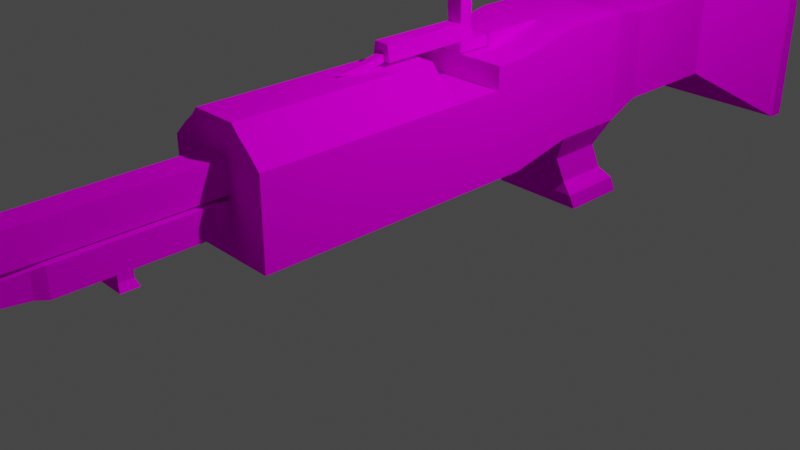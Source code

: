 # Source: machineGun.blend  (saved by Blender 3.2.14; exported with 4.5.12 LTS)
import bpy
from mathutils import Matrix  # noqa: F401  (used for matrix-valued properties, if any)

bpy.ops.wm.read_factory_settings(use_empty=True)
scene = bpy.context.scene
scene.name = 'Scene'

# ---- collections
col_collection = bpy.data.collections.new('Collection'); scene.collection.children.link(col_collection)

# ---- images (referenced by path relative to the original .blend; pixels are not part of the script)
import os
ASSET_DIR = os.environ.get("B2B_ASSET_DIR", "")  # directory of the original .blend (textures are referenced by path, not embedded)
HERE = os.path.dirname(os.path.abspath(__file__))  # packed textures are extracted next to this script under _unpacked/

def load_image(name, relpath, width, height, colorspace="sRGB"):
    """Load a texture the original file referenced (path relative to the .blend, or extracted next to this script)."""
    p = next((c for c in (os.path.join(HERE, relpath), os.path.join(ASSET_DIR, relpath)) if relpath and os.path.exists(c)), "")
    if p:
        img = bpy.data.images.load(p, check_existing=True)
        img.name = name
    else:  # same state as the original file: an image datablock whose file is absent (Cycles renders it pink)
        img = bpy.data.images.new(name, width, height)
        img.source = "FILE"
        img.filepath = "//" + (relpath or name)
    img.colorspace_settings.name = colorspace
    return img
img_texblack_png = load_image('texBlack.png', 'texBlack.png', 1024, 1024, 'sRGB')

# ---- materials (node trees are filled in below, after node groups)
mat_gunblackmat = bpy.data.materials.new('GunBlackMat')
mat_gunblackmat.use_transparent_shadow = False

# ---- material node trees
mat_gunblackmat.use_nodes = True; mat_gunblackmat.node_tree.nodes.clear()
_N = mat_gunblackmat.node_tree.nodes; _L = mat_gunblackmat.node_tree.links
n0 = _N.new('ShaderNodeOutputMaterial'); n0.name = 'Material Output'; n0.location = (300, 300)
n1 = _N.new('ShaderNodeBsdfPrincipled'); n1.name = 'Principled BSDF'; n1.location = (10, 300)
n1.distribution = 'GGX'
n1.subsurface_method = 'RANDOM_WALK_SKIN'
n1.inputs[2].default_value = 1.0
n1.inputs[3].default_value = 1.45
n1.inputs[11].default_value = 1.01
n1.inputs[13].default_value = 0.0
n1.inputs[20].default_value = 0.0
n1.inputs[27].default_value = (0.0, 0.0, 0.0, 1.0)
n1.inputs[28].default_value = 1.0
n2 = _N.new('ShaderNodeMapping'); n2.name = 'Mapping'; n2.location = (-567, 142)
n2.width = 240
n3 = _N.new('ShaderNodeTexCoord'); n3.name = 'Texture Coordinate'; n3.location = (-767, 125)
n4 = _N.new('ShaderNodeTexImage'); n4.name = 'Image Texture'; n4.location = (-267, 113)
n4.image = img_texblack_png
n4.interpolation = 'Closest'
_L.new(n1.outputs[0], n0.inputs[0])
_L.new(n4.outputs[0], n1.inputs[0])
_L.new(n2.outputs[0], n4.inputs[0])
_L.new(n3.outputs[2], n2.inputs[0])
n0.is_active_output = True

# ---- world
world_world = bpy.data.worlds.new('World'); scene.world = world_world
world_world.use_nodes = True; world_world.node_tree.nodes.clear()
_N = world_world.node_tree.nodes; _L = world_world.node_tree.links
n0 = _N.new('ShaderNodeOutputWorld'); n0.name = 'World Output'; n0.location = (300, 300)
n1 = _N.new('ShaderNodeBackground'); n1.name = 'Background'; n1.location = (10, 300)
n1.inputs[0].default_value = (0.05088, 0.05088, 0.05088, 1.0)
_L.new(n1.outputs[0], n0.inputs[0])
n0.is_active_output = True
world_world.color = (0.05088, 0.05088, 0.05088)
world_world.use_sun_shadow = False
world_world.sun_shadow_jitter_overblur = 0.0

# ---- cameras
cam_camera = bpy.data.cameras.new('Camera')
cam_camera.clip_end = 100.0
cam_camera.ortho_scale = 7.314

# ---- lights
light_light = bpy.data.lights.new('Light', 'POINT')
light_light.transmission_factor = 0.0
light_light.energy = 1000.0
light_light.shadow_soft_size = 0.1
light_light.shadow_maximum_resolution = 0.006
light_light.use_absolute_resolution = True

# ---- meshes
me_cube_002 = bpy.data.meshes.new('Cube.002')
me_cube_002.from_pydata([(-1.0, 5.517, -0.06409), (-1.0, 5.517, 1.936), (-1.0, 5.697, -0.06409), (-1.0, 5.697, 1.936), (1.0, 5.517, -0.06409), (1.0, 5.517, 1.936), (1.0, 5.697, -0.06409), (1.0, 5.697, 1.936), (-0.5, 4.418, 0.6368), (-0.5, 4.418, 1.637), (0.5, 4.418, 1.637), (0.5, 4.418, 0.6368), (-0.5, 3.166, 0.6368), (-0.5, 3.166, 1.637), (0.5, 3.166, 1.637), (0.5, 3.166, 0.6368), (-0.6, 2.646, 0.5368), (-0.6, 2.646, 1.737), (0.6, 2.646, 1.737), (0.6, 2.646, 0.5368), (-0.6, 1.819, 0.5368), (-0.6, 1.819, 1.737), (0.6, 1.819, 1.737), (0.6, 1.819, 0.5368), (-0.6, 1.098, 0.3832), (-0.6, 1.098, 1.583), (0.6, 1.098, 1.583), (0.6, 1.098, 0.3832), (-0.6, 0.7551, 0.3832), (-0.6, 0.7551, 1.583), (0.6, 0.7551, 1.583), (0.6, 0.7551, 0.3832), (-1.0, 5.517, 1.519), (-1.0, 5.697, 1.519), (1.0, 5.697, 1.519), (1.0, 5.517, 1.519), (-0.5, 4.418, 1.428), (0.5, 4.418, 1.428), (-0.5, 3.166, 1.428), (0.5, 3.166, 1.428), (-0.6, 2.646, 1.487), (0.6, 2.646, 1.487), (-0.6, 1.819, 1.487), (0.6, 1.819, 1.487), (-0.6, 1.098, 1.333), (0.6, 1.098, 1.333), (-0.6, 0.7551, 1.333), (0.6, 0.7551, 1.333), (0.6, -2.115, 1.333), (0.6, -2.115, 0.3832), (-0.6, -2.115, 0.3832), (-0.6, -2.115, 1.333), (-0.6, 0.1932, 1.333), (0.6, 0.1932, 1.333), (0.6, 0.1932, 0.3832), (-0.6, 0.1932, 0.3832), (0.45, -2.115, 1.484), (-0.45, -2.115, 1.484), (-0.45, 0.1932, 1.484), (0.45, 0.1932, 1.484), (0.3375, -2.115, 1.578), (-0.3375, -2.115, 1.578), (-0.3375, 0.1932, 1.578), (0.3375, 0.1932, 1.578), (0.2531, -2.115, 1.672), (-0.2531, -2.115, 1.672), (-0.2531, 0.1932, 1.672), (0.2531, 0.1932, 1.672), (-1.0, 5.697, 0.9509), (1.0, 5.697, 0.9509), (1.0, 5.517, 0.9509), (0.5, 4.418, 1.144), (0.5, 3.166, 1.144), (0.6, 2.646, 1.146), (0.6, 1.819, 1.146), (0.6, 1.098, 0.9922), (0.6, 0.7551, 0.9922), (-1.0, 5.517, 0.9509), (-0.5, 4.418, 1.144), (-0.5, 3.166, 1.144), (-0.6, 2.646, 1.146), (-0.6, 1.819, 1.146), (-0.6, 1.098, 0.9922), (-0.6, 0.7551, 0.9922), (0.15, -2.115, 0.9422), (-0.15, -2.115, 0.9422), (0.6, 0.1932, 0.9922), (-0.6, 0.1932, 0.9922), (-1.0, 5.697, 0.484), (1.0, 5.697, 0.484), (1.0, 5.517, 0.484), (0.5, 4.418, 0.9108), (0.5, 3.166, 0.9108), (0.6, 2.646, 0.8657), (0.6, 1.819, 0.8657), (0.6, 1.098, 0.712), (0.6, 0.7551, 0.712), (0.15, -2.115, 0.712), (0.6, 0.1932, 0.712), (-1.0, 5.517, 0.484), (-0.5, 4.418, 0.9108), (-0.5, 3.166, 0.9108), (-0.6, 2.646, 0.8657), (-0.6, 1.819, 0.8657), (-0.6, 1.098, 0.712), (-0.6, 0.7551, 0.712), (-0.15, -2.115, 0.712), (-0.6, 0.1932, 0.712), (0.15, -2.115, 1.333), (0.15, -2.115, 0.9422), (-0.15, -2.115, 1.333), (-0.15, -2.115, 0.9422), (0.1434, -5.193, 0.5399), (0.15, -4.742, 0.5325), (-0.15, -4.742, 0.5325), (-0.1434, -5.193, 0.5399), (0.12, -5.799, 1.299), (0.12, -5.799, 1.026), (-0.12, -5.799, 1.299), (-0.12, -5.799, 1.026), (0.09, -5.992, 1.265), (0.09, -5.992, 1.06), (-0.09, -5.992, 1.265), (-0.09, -5.992, 1.06), (-0.6, -2.115, 0.712), (-0.6, -2.115, 0.9922), (0.6, -2.115, 0.9922), (0.6, -2.115, 0.712), (-0.15, -2.115, 0.9922), (0.15, -2.115, 0.9922), (-0.15, -2.192, 0.712), (-0.15, -2.192, 0.9422), (0.15, -2.192, 0.9422), (0.15, -2.192, 0.712), (-0.15, -2.192, 0.9422), (0.15, -2.192, 0.9422), (-0.195, -2.289, 0.666), (-0.195, -2.289, 0.9652), (0.195, -2.289, 0.9652), (0.195, -2.289, 0.666), (-0.195, -2.289, 0.9652), (0.195, -2.289, 0.9652), (-0.195, -2.455, 0.666), (-0.195, -2.455, 0.9652), (0.195, -2.455, 0.9652), (0.195, -2.455, 0.666), (-0.195, -2.455, 0.9652), (0.195, -2.455, 0.9652), (-0.195, -3.833, 0.666), (-0.195, -3.833, 0.9652), (0.195, -3.833, 0.9652), (0.195, -3.833, 0.666), (-0.195, -3.833, 0.9652), (0.195, -3.833, 0.9652), (-0.1658, -3.951, 0.6959), (-0.1658, -3.951, 0.9502), (0.1658, -3.951, 0.9502), (0.1658, -3.951, 0.6959), (-0.1658, -3.951, 0.9502), (0.1658, -3.951, 0.9502), (-0.1243, -4.443, 0.7383), (-0.1243, -4.443, 0.929), (0.1243, -4.443, 0.929), (0.1243, -4.443, 0.7383), (-0.1243, -4.443, 0.929), (0.1243, -4.443, 0.929), (-0.09323, -4.528, 0.7701), (-0.09323, -4.528, 0.9131), (0.09323, -4.528, 0.9131), (0.09323, -4.528, 0.7701), (-0.09323, -4.528, 0.9131), (0.09323, -4.528, 0.9131), (-0.195, -3.112, 0.9652), (-0.195, -3.112, 0.9652), (-0.195, -3.112, 0.666), (0.195, -3.112, 0.666), (0.195, -3.112, 0.9652), (0.195, -3.112, 0.9652), (-0.195, -3.264, 0.9652), (-0.195, -3.264, 0.666), (0.195, -3.264, 0.666), (0.195, -3.264, 0.9652), (-0.195, -3.264, 0.9652), (0.195, -3.264, 0.9652), (0.195, -3.112, 0.588), (-0.195, -3.112, 0.588), (-0.195, -3.264, 0.588), (0.195, -3.264, 0.588), (0.2471, -3.092, 0.5217), (-0.2471, -3.092, 0.5217), (-0.2471, -3.284, 0.5217), (0.2471, -3.284, 0.5217), (-0.15, -4.808, 1.333), (0.15, -4.808, 1.333), (-0.15, -4.734, 0.9922), (0.15, -4.734, 0.9922), (0.1434, -5.185, 0.9996), (-0.1434, -5.185, 0.9996), (0.1434, -5.185, 1.326), (-0.1434, -5.185, 1.326), (0.0, -2.115, 0.9922), (0.0, -4.742, 0.5325), (0.0, -2.115, 0.9422), (0.0, -2.192, 0.9422), (0.0, -2.289, 0.9652), (0.0, -2.455, 0.9652), (0.0, -3.833, 0.9652), (0.0, -3.951, 0.9502), (0.0, -4.443, 0.929), (0.0, -4.528, 0.9131), (0.0, -3.112, 0.9652), (0.0, -3.264, 0.9652), (0.0, -5.193, 0.5399), (0.0, -4.734, 0.9922), (0.9989, -4.782, -1.905), (0.9923, -5.233, -1.898), (0.8489, -4.782, -1.905), (0.8489, -5.233, -1.898), (-0.7822, -4.782, -1.905), (-0.9322, -4.782, -1.905), (-0.9257, -5.233, -1.898), (-0.7822, -5.233, -1.898), (-0.7639, -4.726, -1.915), (-0.9514, -4.726, -1.915), (-0.9432, -5.29, -1.906), (-0.7639, -5.29, -1.906), (-0.7639, -4.726, -1.928), (-0.9514, -4.726, -1.928), (-0.9432, -5.29, -1.918), (-0.7639, -5.29, -1.918), (1.018, -4.726, -1.915), (1.01, -5.29, -1.906), (0.8305, -4.726, -1.915), (0.8305, -5.29, -1.906), (1.018, -4.726, -1.928), (1.01, -5.29, -1.918), (0.8305, -4.726, -1.928), (0.8305, -5.29, -1.918), (0.45, 2.542, 0.2348), (0.45, 1.922, 0.2348), (-0.45, 1.922, 0.2348), (-0.45, 2.542, 0.2348), (0.54, 2.914, -0.4151), (0.54, 2.169, -0.4151), (-0.54, 2.169, -0.4151), (-0.54, 2.914, -0.4151), (0.45, 2.693, -0.08221), (-0.45, 2.693, -0.08221), (0.45, 2.073, -0.08221), (-0.45, 2.073, -0.08221), (0.54, 2.823, -0.2249), (0.54, 2.079, -0.2249), (-0.54, 2.079, -0.2249), (-0.54, 2.823, -0.2249), (-0.15, 1.819, 1.737), (-0.15, 1.098, 1.583), (0.15, 1.819, 1.737), (0.15, 1.098, 1.583), (-0.15, 1.098, 1.746), (0.15, 1.098, 1.746), (-0.15, 1.784, 1.746), (0.15, 1.784, 1.746), (0.1125, 1.088, 1.604), (0.1125, 1.088, 1.725), (-0.1125, 1.088, 1.604), (-0.1125, 1.088, 1.725), (0.1125, 0.7198, 1.604), (0.1125, 0.7198, 1.725), (-0.1125, 0.7198, 1.604), (-0.1125, 0.7198, 1.725), (0.1125, 0.9038, 1.604), (-0.1125, 0.9038, 1.604), (-0.1125, 0.9038, 1.725), (0.1125, 0.9038, 1.725), (0.08438, 0.7428, 1.893), (-0.08438, 0.7428, 1.893), (-0.08438, 0.8808, 1.893), (0.08438, 0.8808, 1.893), (0.09281, 0.7359, 2.061), (-0.09281, 0.7359, 2.061), (-0.09281, 0.8877, 2.061), (0.09281, 0.8877, 2.061), (0.07889, 0.7473, 2.186), (-0.07889, 0.7473, 2.186), (-0.07889, 0.8763, 2.186), (0.07889, 0.8763, 2.186), (0.03945, 0.7796, 2.329), (-0.03945, 0.7796, 2.329), (-0.03945, 0.8441, 2.329), (0.03945, 0.8441, 2.329), (0.05372, -0.2286, 1.72), (-0.05372, -0.2286, 1.72), (0.04185, -0.2286, 1.793), (-0.04185, -0.2286, 1.793), (0.1125, -0.2286, 1.72), (-0.1125, -0.2286, 1.72), (0.08438, -0.2286, 1.893), (-0.08438, -0.2286, 1.893), (0.05372, -0.4532, 1.672), (-0.05372, -0.4532, 1.672), (0.04185, -0.4532, 1.745), (-0.04185, -0.4532, 1.745), (0.04029, -0.5179, 1.672), (-0.04029, -0.5179, 1.672), (0.03138, -0.5179, 1.736), (-0.03138, -0.5179, 1.736), (0.03022, -0.5573, 1.672), (-0.03022, -0.5573, 1.672), (0.02354, -0.5573, 1.728), (-0.02354, -0.5573, 1.728), (0.02266, -0.58, 1.672), (-0.02266, -0.58, 1.672), (0.01765, -0.58, 1.721), (-0.01765, -0.58, 1.721), (0.005665, -0.7696, 1.691), (-0.005665, -0.7696, 1.691), (-0.1475, -4.906, 1.33), (0.1475, -4.906, 1.33), (0.15, -4.621, 1.333), (-0.15, -4.621, 1.333), (-0.15, -4.621, 0.9922), (0.15, -4.621, 0.9922), (0.0, -4.621, 0.9922), (0.15, -4.54, 1.333), (-0.15, -4.54, 1.333), (-0.15, -4.54, 0.9922), (0.15, -4.54, 0.9922), (0.0, -4.54, 0.9922), (-0.1475, -4.859, 1.948), (-0.15, -4.761, 1.951), (0.15, -4.761, 1.951), (-0.15, -4.68, 1.951), (-0.15, -4.761, 1.951), (0.15, -4.761, 1.951), (0.15, -4.68, 1.951), (-0.1475, -4.859, 2.114), (-0.15, -4.859, 2.117), (0.15, -4.859, 2.117), (0.1475, -4.859, 2.114), (-0.15, -4.859, 2.117), (-0.15, -4.859, 2.117), (0.15, -4.859, 2.117), (0.15, -4.859, 2.117)], [], [(32, 1, 3, 33), (34, 7, 5, 35), (8, 11, 15, 12), (35, 5, 10, 37), (99, 0, 8, 100), (0, 4, 11, 8), (100, 8, 12, 101), (37, 10, 14, 39), (19, 23, 239, 238), (39, 14, 18, 41), (12, 15, 19, 16), (101, 12, 16, 102), (103, 20, 24, 104), (102, 16, 20, 103), (41, 18, 22, 43), (43, 22, 26, 45), (20, 23, 27, 24), (45, 26, 30, 47), (24, 27, 31, 28), (104, 24, 28, 105), (25, 44, 46, 29), (75, 45, 47, 76), (110, 108, 48, 56, 57, 51), (74, 43, 45, 75), (73, 41, 43, 74), (17, 40, 42, 21), (21, 42, 44, 25), (13, 38, 40, 17), (72, 39, 41, 73), (71, 37, 39, 72), (9, 36, 38, 13), (1, 32, 36, 9), (70, 35, 37, 71), (69, 34, 35, 70), (33, 34, 69, 68), (77, 32, 33, 68), (55, 54, 49, 50), (107, 55, 50, 124), (86, 53, 48, 126), (76, 47, 53, 86), (105, 28, 55, 107), (28, 31, 54, 55), (128, 110, 51, 125), (57, 56, 60, 61), (52, 51, 57, 58), (48, 53, 59, 56), (58, 57, 61, 62), (56, 59, 63, 60), (62, 61, 65, 66), (60, 63, 67, 64), (61, 60, 64, 65), (46, 83, 87, 52), (96, 76, 86, 98), (98, 86, 126, 127), (52, 87, 125, 51), (99, 77, 68, 88), (68, 69, 89, 88), (89, 69, 70, 90), (90, 70, 71, 91), (91, 71, 72, 92), (92, 72, 73, 93), (93, 73, 74, 94), (94, 74, 75, 95), (95, 75, 76, 96), (44, 82, 83, 46), (40, 80, 81, 42), (42, 81, 82, 44), (38, 79, 80, 40), (36, 78, 79, 38), (32, 77, 78, 36), (27, 95, 96, 31), (23, 94, 95, 27), (19, 93, 94, 23), (15, 92, 93, 19), (11, 91, 92, 15), (4, 90, 91, 11), (6, 89, 90, 4), (88, 89, 6, 2), (0, 99, 88, 2), (54, 98, 127, 49), (31, 96, 98, 54), (83, 105, 107, 87), (87, 107, 124, 125), (82, 104, 105, 83), (80, 102, 103, 81), (81, 103, 104, 82), (79, 101, 102, 80), (78, 100, 101, 79), (77, 99, 100, 78), (254, 21, 25, 255), (126, 48, 108, 129), (202, 111, 134, 203), (3, 7, 34, 33), (197, 194, 114, 115), (113, 112, 215, 214), (197, 196, 117, 119), (118, 119, 123, 122), (196, 198, 116, 117), (199, 197, 119, 118), (316, 199, 198, 317), (198, 199, 118, 116), (121, 120, 122, 123), (116, 118, 122, 120), (117, 116, 120, 121), (106, 85, 125, 124), (84, 97, 127, 126), (85, 111, 128, 125), (109, 84, 126, 129), (202, 109, 129, 200), (130, 133, 139, 136), (111, 85, 131, 134), (85, 106, 130, 131), (106, 97, 133, 130), (84, 109, 135, 132), (97, 84, 132, 133), (138, 141, 147, 144), (132, 135, 141, 138), (133, 132, 138, 139), (203, 134, 140, 204), (134, 131, 137, 140), (131, 130, 136, 137), (182, 178, 149, 152), (139, 138, 144, 145), (204, 140, 146, 205), (140, 137, 143, 146), (137, 136, 142, 143), (136, 139, 145, 142), (151, 150, 156, 157), (178, 179, 148, 149), (179, 180, 151, 148), (183, 181, 153, 150), (180, 183, 150, 151), (211, 182, 152, 206), (154, 157, 163, 160), (206, 152, 158, 207), (152, 149, 155, 158), (149, 148, 154, 155), (148, 151, 157, 154), (150, 153, 159, 156), (208, 164, 170, 209), (156, 159, 165, 162), (157, 156, 162, 163), (207, 158, 164, 208), (158, 155, 161, 164), (155, 154, 160, 161), (171, 209, 170, 167, 166, 169, 168), (164, 161, 167, 170), (161, 160, 166, 167), (160, 163, 169, 166), (162, 165, 171, 168), (163, 162, 168, 169), (205, 146, 173, 210), (145, 144, 177, 175), (144, 147, 176, 177), (142, 145, 175, 174), (143, 142, 174, 172), (146, 143, 172, 173), (210, 173, 182, 211), (175, 177, 183, 180), (177, 176, 181, 183), (175, 180, 187, 184), (172, 174, 179, 178), (173, 172, 178, 182), (186, 185, 189, 190), (179, 174, 185, 186), (174, 175, 184, 185), (189, 188, 191, 190), (184, 187, 191, 188), (185, 184, 188, 189), (321, 318, 193, 195), (322, 321, 195, 213), (319, 320, 194, 192), (119, 117, 121, 123), (318, 319, 192, 193), (213, 195, 113, 201), (194, 213, 201, 114), (195, 196, 112, 113), (194, 197, 199, 316, 192), (320, 322, 213, 194), (176, 210, 211, 181), (147, 205, 210, 176), (159, 207, 208, 165), (165, 208, 209, 171), (153, 206, 207, 159), (181, 211, 206, 153), (141, 204, 205, 147), (135, 203, 204, 141), (111, 202, 200, 128), (212, 115, 220, 221), (109, 202, 203, 135), (193, 317, 198, 196, 195), (214, 215, 231, 230), (112, 212, 217, 215), (201, 113, 214, 216), (212, 201, 216, 217), (218, 221, 225, 222), (201, 212, 221, 218), (114, 201, 218, 219), (115, 114, 219, 220), (222, 225, 229, 226), (221, 220, 224, 225), (219, 218, 222, 223), (220, 219, 223, 224), (227, 226, 229, 228), (225, 224, 228, 229), (223, 222, 226, 227), (232, 230, 234, 236), (224, 223, 227, 228), (216, 214, 230, 232), (215, 217, 233, 231), (217, 216, 232, 233), (231, 233, 237, 235), (236, 234, 235, 237), (230, 231, 235, 234), (253, 250, 242, 245), (20, 16, 241, 240), (16, 19, 238, 241), (245, 242, 243, 244), (250, 251, 243, 242), (257, 256, 261, 259), (252, 253, 245, 244), (240, 241, 247, 249), (255, 257, 262, 264), (238, 239, 248, 246), (241, 238, 246, 247), (249, 247, 253, 252), (254, 255, 258, 260), (246, 248, 251, 250), (247, 246, 250, 253), (256, 254, 260, 261), (2, 6, 4, 0), (18, 17, 21, 254, 256, 22), (257, 255, 25, 29, 30, 26), (30, 29, 46, 47), (22, 256, 257, 26), (47, 46, 52, 53), (53, 52, 58, 59), (63, 62, 66, 67), (59, 58, 62, 63), (67, 66, 65, 64), (127, 124, 50, 49), (5, 1, 9, 10), (7, 3, 1, 5), (97, 106, 124, 127), (180, 179, 186, 187), (187, 186, 190, 191), (23, 20, 240, 239), (251, 252, 244, 243), (239, 240, 249, 248), (248, 249, 252, 251), (261, 260, 258, 259), (14, 13, 17, 18), (10, 9, 13, 14), (271, 270, 266, 268), (258, 255, 264, 265), (259, 258, 265, 263), (257, 259, 263, 262), (268, 266, 267, 269), (272, 271, 268, 269), (272, 269, 275, 276), (270, 273, 267, 266), (262, 263, 273, 270), (263, 265, 272, 273), (265, 264, 271, 272), (264, 262, 270, 271), (277, 276, 280, 281), (269, 267, 294, 295), (273, 272, 276, 277), (267, 273, 277, 274), (278, 281, 285, 282), (276, 275, 279, 280), (274, 277, 281, 278), (275, 274, 278, 279), (282, 285, 289, 286), (279, 278, 282, 283), (281, 280, 284, 285), (280, 279, 283, 284), (289, 288, 287, 286), (283, 282, 286, 287), (285, 284, 288, 289), (284, 283, 287, 288), (293, 291, 299, 301), (267, 274, 296, 294), (275, 269, 295, 297), (274, 275, 297, 296), (290, 291, 295, 294), (293, 292, 296, 297), (291, 293, 297, 295), (292, 290, 294, 296), (301, 299, 303, 305), (291, 290, 298, 299), (290, 292, 300, 298), (292, 293, 301, 300), (305, 303, 307, 309), (299, 298, 302, 303), (298, 300, 304, 302), (300, 301, 305, 304), (309, 307, 311, 313), (303, 302, 306, 307), (302, 304, 308, 306), (304, 305, 309, 308), (313, 311, 315), (307, 306, 310, 311), (306, 308, 312, 310), (308, 309, 313, 312), (311, 310, 314, 315), (310, 312, 314), (312, 313, 315, 314), (196, 197, 115, 212, 112), (233, 232, 236, 237), (325, 327, 322, 320), (334, 342, 341, 333, 318, 323), (324, 325, 320, 319), (327, 326, 321, 322), (326, 323, 318, 321), (129, 108, 323, 326), (200, 129, 326, 327), (110, 128, 325, 324), (108, 110, 324, 323), (128, 200, 327, 325), (330, 329, 336, 337), (193, 192, 329, 330), (192, 316, 328, 329), (330, 337, 338, 317, 193), (319, 318, 333, 332), (323, 324, 331, 334), (336, 335, 338, 337), (342, 339, 340, 341), (334, 331, 339, 342), (329, 328, 335, 336), (332, 333, 341, 340), (317, 338, 335, 328, 316), (332, 340, 339, 331, 324, 319)])
_uv = me_cube_002.uv_layers.new(name='UVMap')
_uv.uv.foreach_set('vector', [0.9754, 0.954, 0.9754, 0.8921, 0.9904, 0.8921, 0.9904, 0.954, 0.9754, 0.8894, 0.9754, 0.8275, 0.9904, 0.8275, 0.9904, 0.8894, 0.1711, 0.3683, 0.08753, 0.3683, 0.08753, 0.1822, 0.1711, 0.1822, 0.4842, 0.5674, 0.4495, 0.572, 0.4669, 0.3898, 0.4842, 0.3875, 0.4062, 0.4287, 0.4458, 0.3878, 0.4458, 0.5952, 0.426, 0.6157, 0.3058, 0.00132, 0.3058, 0.2985, 0.1968, 0.2242, 0.1968, 0.0756, 0.001937, 0.7649, 0.001937, 0.7242, 0.1066, 0.7242, 0.1066, 0.7649, 0.8585, 0.8327, 0.8411, 0.8327, 0.8411, 0.6466, 0.8585, 0.6466, 0.8584, 0.05002, 0.8584, 0.1729, 0.8302, 0.1576, 0.8302, 0.06539, 0.3852, 0.9661, 0.3679, 0.9627, 0.3645, 0.8829, 0.3852, 0.887, 0.364, 0.403, 0.364, 0.5516, 0.3197, 0.5665, 0.3197, 0.3882, 0.9529, 0.5447, 0.9301, 0.5412, 0.9255, 0.4615, 0.9529, 0.4657, 0.8879, 0.2924, 0.861, 0.2822, 0.861, 0.1727, 0.8879, 0.1829, 0.1713, 0.8736, 0.1713, 0.8247, 0.2405, 0.8247, 0.2405, 0.8736, 0.6824, 0.8861, 0.6824, 0.849, 0.7515, 0.849, 0.7515, 0.8861, 0.8911, 0.3062, 0.9115, 0.2985, 0.9115, 0.408, 0.8911, 0.4157, 0.1711, 0.371, 0.1711, 0.5493, 0.1095, 0.5493, 0.1095, 0.371, 0.1113, 0.9905, 0.1113, 0.9534, 0.14, 0.9534, 0.14, 0.9905, 0.00132, 0.6707, 0.1016, 0.6707, 0.1016, 0.7216, 0.00132, 0.7216, 0.3019, 0.976, 0.3019, 0.9271, 0.3305, 0.9271, 0.3305, 0.976, 0.9414, 0.169, 0.9414, 0.1319, 0.9701, 0.1319, 0.9701, 0.169, 0.9162, 0.9643, 0.9162, 0.9137, 0.9449, 0.9137, 0.9449, 0.9643, 0.9305, 0.2425, 0.9305, 0.2871, 0.9305, 0.3539, 0.9178, 0.3316, 0.9178, 0.1979, 0.9305, 0.1756, 0.8889, 0.1595, 0.861, 0.1701, 0.861, 0.06058, 0.8889, 0.05002, 0.6824, 0.8463, 0.6824, 0.7957, 0.7515, 0.7957, 0.7515, 0.8463, 0.3149, 0.8802, 0.3149, 0.8431, 0.384, 0.8431, 0.384, 0.8802, 0.9229, 0.5788, 0.9025, 0.571, 0.9025, 0.4615, 0.9229, 0.4693, 0.1514, 0.8753, 0.1687, 0.8719, 0.1687, 0.9511, 0.1479, 0.9551, 0.9388, 0.08396, 0.9151, 0.08384, 0.9103, 0.005153, 0.9388, 0.005296, 0.6895, 0.5825, 0.7132, 0.5825, 0.7132, 0.7686, 0.6895, 0.7686, 0.6797, 0.8299, 0.6797, 0.8609, 0.5751, 0.8609, 0.5751, 0.8299, 0.5721, 0.3847, 0.6069, 0.3893, 0.6069, 0.5692, 0.5895, 0.5669, 0.1022, 0.4965, 0.1022, 0.581, 0.00132, 0.5675, 0.00132, 0.5252, 0.5574, 0.9586, 0.5574, 0.8742, 0.5724, 0.8742, 0.5724, 0.9586, 0.1968, 0.3011, 0.364, 0.3011, 0.364, 0.3855, 0.1968, 0.3855, 0.732, 0.9732, 0.732, 0.8888, 0.7469, 0.8888, 0.7469, 0.9732, 0.00132, 0.1796, 0.00132, 0.00132, 0.1942, 0.00132, 0.1942, 0.1796, 0.6125, 0.3011, 0.6399, 0.3011, 0.6399, 0.644, 0.6125, 0.644, 0.1194, 0.7092, 0.1194, 0.6585, 0.3122, 0.6585, 0.3122, 0.7092, 0.9388, 0.1701, 0.9103, 0.1701, 0.9103, 0.0866, 0.9388, 0.0866, 0.9453, 0.44, 0.9178, 0.44, 0.9178, 0.3566, 0.9453, 0.3566, 0.3455, 0.6183, 0.4458, 0.6183, 0.4458, 0.7018, 0.3455, 0.7018, 0.8877, 0.953, 0.8592, 0.953, 0.8592, 0.8862, 0.8877, 0.8862, 0.9727, 0.8275, 0.9727, 0.9612, 0.9649, 0.9445, 0.9649, 0.8442, 0.4869, 0.7957, 0.6797, 0.7957, 0.6797, 0.8273, 0.4869, 0.8273, 0.1737, 0.5251, 0.1737, 0.1822, 0.1915, 0.1822, 0.1915, 0.5251, 0.8312, 0.3011, 0.8312, 0.644, 0.819, 0.644, 0.819, 0.3011, 0.8461, 0.3011, 0.8461, 0.644, 0.8339, 0.644, 0.8339, 0.3011, 0.1194, 0.8033, 0.3122, 0.8033, 0.3122, 0.8221, 0.1194, 0.8221, 0.8593, 0.3011, 0.8593, 0.644, 0.8487, 0.644, 0.8487, 0.3011, 0.985, 0.2091, 0.985, 0.3094, 0.9771, 0.2968, 0.9771, 0.2216, 0.8475, 0.9188, 0.819, 0.9188, 0.819, 0.8353, 0.8475, 0.8353, 0.3149, 0.9245, 0.3149, 0.8829, 0.3618, 0.8829, 0.3618, 0.9245, 0.4869, 0.793, 0.4869, 0.7514, 0.6797, 0.7514, 0.6797, 0.793, 0.4869, 0.6973, 0.4869, 0.6466, 0.6797, 0.6466, 0.6797, 0.6973, 0.9827, 0.5989, 0.9827, 0.6683, 0.9677, 0.6683, 0.9677, 0.5989, 0.5259, 0.3468, 0.5259, 0.644, 0.4869, 0.644, 0.4869, 0.3468, 0.9878, 0.004238, 0.9878, 0.0736, 0.9729, 0.0736, 0.9729, 0.004238, 0.6895, 0.3872, 0.728, 0.3982, 0.728, 0.5799, 0.7087, 0.5744, 0.1066, 0.8224, 0.1066, 0.8571, 0.001937, 0.8571, 0.001937, 0.8224, 0.001937, 0.9457, 0.001937, 0.911, 0.04619, 0.9108, 0.04619, 0.9524, 0.5724, 0.8299, 0.5724, 0.8715, 0.5033, 0.8715, 0.5033, 0.8299, 0.8907, 0.7776, 0.9136, 0.7689, 0.9136, 0.8784, 0.8907, 0.8871, 0.9488, 0.7909, 0.9488, 0.7493, 0.9774, 0.7493, 0.9774, 0.7909, 0.4756, 0.9774, 0.4756, 0.9267, 0.5042, 0.9267, 0.5042, 0.9774, 0.3927, 0.839, 0.3927, 0.7883, 0.4618, 0.7883, 0.4618, 0.839, 0.315, 0.5818, 0.3429, 0.5923, 0.3429, 0.7018, 0.315, 0.6913, 0.1161, 0.8721, 0.1398, 0.8719, 0.1398, 0.9506, 0.1113, 0.9507, 0.804, 0.2985, 0.7803, 0.2985, 0.7803, 0.1124, 0.804, 0.1124, 0.1022, 0.5836, 0.1022, 0.668, 0.00132, 0.6393, 0.00132, 0.5971, 0.3332, 0.976, 0.3332, 0.9271, 0.3618, 0.9271, 0.3618, 0.976, 0.888, 0.7561, 0.8612, 0.7663, 0.8612, 0.6568, 0.888, 0.6466, 0.2431, 0.8736, 0.2431, 0.8247, 0.3122, 0.8247, 0.3122, 0.8736, 0.6372, 0.867, 0.66, 0.8635, 0.66, 0.9425, 0.6327, 0.9466, 0.1968, 0.5421, 0.1968, 0.5014, 0.3015, 0.5014, 0.3015, 0.5421, 0.5695, 0.6125, 0.5299, 0.5716, 0.5497, 0.3847, 0.5695, 0.4051, 0.8907, 0.9712, 0.8907, 0.8897, 0.9057, 0.8897, 0.9057, 0.9712, 0.6125, 0.2985, 0.6125, 0.00132, 0.6583, 0.00132, 0.6583, 0.2985, 0.9797, 0.3286, 0.9797, 0.41, 0.9647, 0.41, 0.9647, 0.3286, 0.4869, 0.7488, 0.4869, 0.6999, 0.6797, 0.6999, 0.6797, 0.7488, 0.9437, 0.911, 0.9162, 0.911, 0.9162, 0.8275, 0.9437, 0.8275, 0.6824, 0.9304, 0.6824, 0.8888, 0.7293, 0.8888, 0.7293, 0.9304, 0.1194, 0.8006, 0.1194, 0.759, 0.3122, 0.759, 0.3122, 0.8006, 0.852, 0.04294, 0.852, 0.00132, 0.8807, 0.00132, 0.8807, 0.04294, 0.7803, 0.04294, 0.7803, 0.00132, 0.8494, 0.00132, 0.8494, 0.04294, 0.9136, 0.7648, 0.8907, 0.7561, 0.8907, 0.6466, 0.9136, 0.6553, 0.76, 0.9522, 0.76, 0.9175, 0.8042, 0.9108, 0.8042, 0.9524, 0.819, 0.6466, 0.8385, 0.6466, 0.8385, 0.8327, 0.819, 0.8327, 0.6994, 0.183, 0.6609, 0.194, 0.6802, 0.006806, 0.6994, 0.00132, 0.76, 0.691, 0.7976, 0.691, 0.7976, 0.8005, 0.76, 0.8005, 0.4193, 0.9737, 0.3908, 0.9737, 0.3908, 0.9069, 0.4193, 0.9069, 0.9005, 0.6286, 0.9131, 0.6286, 0.9131, 0.6401, 0.9005, 0.6401, 0.4036, 0.3011, 0.4036, 0.5982, 0.3688, 0.5982, 0.3688, 0.3011, 0.6426, 0.6351, 0.6426, 0.5681, 0.681, 0.5681, 0.681, 0.6351, 0.4062, 0.001641, 0.4439, 0.00132, 0.4439, 0.3849, 0.4062, 0.3852, 0.5546, 0.8742, 0.5546, 0.9168, 0.5033, 0.9133, 0.5033, 0.8777, 0.9935, 0.1659, 0.9935, 0.2064, 0.9771, 0.2014, 0.9771, 0.171, 0.1072, 0.8597, 0.1072, 0.9082, 0.05587, 0.9042, 0.05587, 0.8637, 0.05323, 0.8597, 0.05323, 0.9082, 0.001938, 0.9042, 0.001937, 0.8637, 0.001937, 0.7676, 0.02525, 0.7682, 0.02525, 0.8108, 0.001937, 0.8114, 0.2944, 0.8762, 0.2944, 0.9188, 0.2431, 0.9154, 0.2431, 0.8797, 0.5574, 0.9917, 0.5574, 0.9613, 0.5725, 0.9613, 0.5725, 0.9917, 0.08358, 0.9917, 0.08358, 0.9561, 0.09998, 0.9605, 0.09998, 0.9873, 0.9964, 0.7493, 0.9964, 0.7899, 0.9801, 0.7848, 0.9801, 0.7544, 0.8475, 0.9215, 0.8475, 0.9557, 0.8099, 0.9631, 0.8099, 0.9215, 0.5546, 0.9269, 0.5546, 0.9611, 0.517, 0.9611, 0.517, 0.9194, 0.6865, 0.7838, 0.6865, 0.7839, 0.6824, 0.783, 0.6865, 0.7166, 0.6865, 0.6466, 0.6865, 0.6467, 0.6865, 0.7139, 0.6824, 0.6476, 0.9521, 0.4569, 0.9395, 0.4569, 0.9395, 0.4495, 0.9521, 0.4495, 0.1167, 0.6652, 0.1167, 0.7098, 0.1077, 0.7165, 0.1077, 0.6585, 0.8163, 0.8005, 0.8162, 0.8005, 0.8162, 0.789, 0.8163, 0.789, 0.9228, 0.5918, 0.9228, 0.626, 0.9164, 0.626, 0.9164, 0.5918, 0.7557, 0.7918, 0.7306, 0.7918, 0.7306, 0.7804, 0.7557, 0.7804, 0.1051, 0.7206, 0.105, 0.7206, 0.105, 0.7092, 0.1051, 0.7092, 0.8501, 0.9091, 0.8501, 0.8749, 0.8565, 0.8749, 0.8565, 0.9091, 0.3151, 0.5766, 0.3149, 0.5766, 0.3149, 0.5519, 0.3151, 0.5519, 0.1051, 0.6745, 0.1049, 0.6745, 0.1049, 0.6585, 0.1051, 0.6585, 0.4227, 0.9445, 0.4227, 0.9103, 0.4317, 0.9069, 0.4317, 0.9513, 0.9817, 0.8249, 0.9817, 0.8026, 0.99, 0.7959, 0.99, 0.8249, 0.6097, 0.4804, 0.6095, 0.4804, 0.6095, 0.4644, 0.6097, 0.4644, 0.9556, 0.6301, 0.9556, 0.5959, 0.9645, 0.5891, 0.9645, 0.6336, 0.9913, 0.1612, 0.9905, 0.1611, 0.9905, 0.07624, 0.9913, 0.07625, 0.2984, 0.9207, 0.2984, 0.8762, 0.3122, 0.8762, 0.3122, 0.9207, 0.2431, 0.9619, 0.2594, 0.9619, 0.2594, 0.9865, 0.2431, 0.9865, 0.6097, 0.533, 0.6095, 0.533, 0.6095, 0.5083, 0.6097, 0.5083, 0.9622, 0.9542, 0.9622, 0.9987, 0.9484, 0.9987, 0.9484, 0.9542, 0.5625, 0.6398, 0.5299, 0.6398, 0.5299, 0.6152, 0.5625, 0.6152, 0.2993, 0.9271, 0.2993, 0.9716, 0.2891, 0.9694, 0.2891, 0.9316, 0.9505, 0.6319, 0.9255, 0.6319, 0.9255, 0.5473, 0.9505, 0.5473, 0.76, 0.861, 0.76, 0.8031, 0.8076, 0.8031, 0.8076, 0.861, 0.9909, 0.7455, 0.9901, 0.7455, 0.9901, 0.6606, 0.9909, 0.6606, 0.1713, 0.9207, 0.1713, 0.8762, 0.2189, 0.8762, 0.2189, 0.9207, 0.9315, 0.8249, 0.9315, 0.7959, 0.9791, 0.7959, 0.9791, 0.8249, 0.8216, 0.04558, 0.8216, 0.09483, 0.7803, 0.08867, 0.7803, 0.05173, 0.09722, 0.9398, 0.09722, 0.9108, 0.1072, 0.9152, 0.1072, 0.9398, 0.6097, 0.4488, 0.6095, 0.4488, 0.6095, 0.4307, 0.6097, 0.4307, 0.7262, 0.7456, 0.7262, 0.79, 0.7161, 0.7856, 0.7161, 0.7478, 0.3148, 0.4849, 0.3148, 0.5429, 0.3046, 0.5385, 0.3046, 0.4893, 0.6097, 0.428, 0.6095, 0.428, 0.6095, 0.4099, 0.6097, 0.4099, 0.732, 0.9943, 0.732, 0.9758, 0.7391, 0.9805, 0.7391, 0.9943, 0.912, 0.8897, 0.9127, 0.8898, 0.9127, 0.9634, 0.912, 0.9634, 0.2431, 0.9593, 0.2431, 0.9215, 0.2844, 0.9246, 0.2844, 0.953, 0.63, 0.9838, 0.6162, 0.9838, 0.6196, 0.9106, 0.63, 0.9106, 0.6844, 0.6418, 0.6836, 0.6418, 0.6836, 0.5681, 0.6844, 0.5681, 0.2189, 0.9233, 0.2189, 0.9611, 0.1776, 0.9548, 0.1776, 0.9265, 0.9145, 0.4183, 0.9144, 0.4321, 0.9145, 0.4459, 0.9145, 0.4463, 0.9026, 0.4461, 0.9025, 0.4185, 0.9144, 0.4183, 0.1051, 0.6905, 0.1049, 0.6905, 0.1049, 0.6771, 0.1051, 0.6771, 0.9939, 0.6296, 0.9939, 0.6579, 0.9864, 0.6532, 0.9864, 0.632, 0.8576, 0.8353, 0.8576, 0.8723, 0.8501, 0.8677, 0.8501, 0.84, 0.1051, 0.7065, 0.105, 0.7065, 0.105, 0.6931, 0.1051, 0.6931, 0.9724, 0.9639, 0.9724, 0.9922, 0.9649, 0.9899, 0.9649, 0.9686, 0.9488, 0.6466, 0.9651, 0.6466, 0.9651, 0.7443, 0.9488, 0.7443, 0.5751, 0.908, 0.5751, 0.8635, 0.63, 0.8635, 0.63, 0.908, 0.7591, 0.1956, 0.76, 0.1957, 0.76, 0.2937, 0.7591, 0.2937, 0.6609, 0.2007, 0.6935, 0.2007, 0.6935, 0.2985, 0.6609, 0.2985, 0.76, 0.9081, 0.76, 0.8637, 0.8149, 0.8637, 0.8149, 0.9081, 0.9142, 0.3176, 0.9151, 0.3176, 0.9151, 0.4157, 0.9142, 0.4157, 0.6627, 0.9639, 0.679, 0.9639, 0.679, 0.9864, 0.6627, 0.9864, 0.9647, 0.4571, 0.9647, 0.4126, 0.9774, 0.4126, 0.9774, 0.4571, 0.6097, 0.5056, 0.6095, 0.5056, 0.6095, 0.483, 0.6097, 0.483, 0.7448, 0.7656, 0.7575, 0.7656, 0.7575, 0.7772, 0.7448, 0.7772, 0.7746, 0.6641, 0.7996, 0.6641, 0.7996, 0.6866, 0.7746, 0.6866, 0.6097, 0.4073, 0.6095, 0.4073, 0.6095, 0.3847, 0.6097, 0.3847, 0.9935, 0.6014, 0.9935, 0.624, 0.9864, 0.627, 0.9864, 0.5984, 0.887, 0.9963, 0.887, 0.9738, 0.8936, 0.9738, 0.8936, 0.9963, 0.4014, 0.6125, 0.3688, 0.6125, 0.3688, 0.6009, 0.4014, 0.6009, 0.9838, 0.6709, 0.9838, 0.7443, 0.9677, 0.7443, 0.9677, 0.6709, 0.9905, 0.07059, 0.9905, 0.04807, 0.9975, 0.04506, 0.9975, 0.0736, 0.4491, 0.6404, 0.4491, 0.5824, 0.4549, 0.5747, 0.4549, 0.6481, 0.04619, 0.9828, 0.01769, 0.9828, 0.01769, 0.9551, 0.04619, 0.966, 0.2986, 0.9742, 0.2986, 0.9965, 0.2891, 0.9965, 0.2891, 0.9742, 0.3429, 0.7045, 0.3429, 0.7551, 0.3334, 0.7551, 0.3273, 0.7045, 0.482, 0.7883, 0.482, 0.8239, 0.4656, 0.8195, 0.4656, 0.7928, 0.05587, 0.9561, 0.08094, 0.9561, 0.08094, 0.9838, 0.05587, 0.9838, 0.7455, 0.6946, 0.758, 0.6946, 0.758, 0.7629, 0.7455, 0.7629, 0.9803, 0.4152, 0.9929, 0.4152, 0.9929, 0.4835, 0.9803, 0.4835, 0.5721, 0.5718, 0.6098, 0.5718, 0.6098, 0.6401, 0.5721, 0.6401, 0.5751, 0.9106, 0.6127, 0.9117, 0.6127, 0.9602, 0.5894, 0.9609, 0.5812, 0.9613, 0.9057, 0.9738, 0.9057, 0.9961, 0.8962, 0.9961, 0.8962, 0.9738, 0.1859, 0.9637, 0.2022, 0.9637, 0.2022, 0.9863, 0.1859, 0.9863, 0.6627, 0.8635, 0.679, 0.8635, 0.679, 0.9612, 0.6627, 0.9612, 0.9729, 0.07624, 0.9867, 0.07624, 0.9867, 0.1494, 0.9763, 0.1494, 0.2897, 0.4849, 0.3001, 0.4849, 0.3001, 0.4977, 0.2923, 0.4977, 0.9331, 0.3539, 0.9331, 0.325, 0.943, 0.325, 0.943, 0.3496, 0.6824, 0.962, 0.6824, 0.933, 0.73, 0.933, 0.73, 0.962, 0.2705, 0.9909, 0.2705, 0.9619, 0.2844, 0.9619, 0.2844, 0.9909, 0.4227, 0.9763, 0.4227, 0.954, 0.4311, 0.954, 0.4311, 0.9829, 0.9473, 0.6441, 0.9348, 0.6441, 0.9348, 0.6367, 0.9473, 0.6367, 0.8163, 0.688, 0.8049, 0.6815, 0.8049, 0.3011, 0.8163, 0.3076, 0.7803, 0.09829, 0.7928, 0.09829, 0.7928, 0.1097, 0.7803, 0.1097, 0.4404, 0.9069, 0.4487, 0.9073, 0.472, 0.908, 0.472, 0.9564, 0.4343, 0.9576, 0.1052, 0.6272, 0.1052, 0.5602, 0.1069, 0.5519, 0.1069, 0.6356, 0.742, 0.7708, 0.7306, 0.7778, 0.7306, 0.3942, 0.742, 0.3872, 0.7455, 0.3011, 0.7573, 0.3084, 0.7573, 0.692, 0.7455, 0.6847, 0.4465, 0.00132, 0.4842, 0.00132, 0.4842, 0.3849, 0.4465, 0.3849, 0.7541, 0.871, 0.7541, 0.804, 0.7558, 0.7957, 0.7558, 0.8794, 0.5721, 0.00132, 0.6098, 0.00132, 0.6098, 0.3817, 0.5721, 0.3817, 0.7719, 0.6815, 0.76, 0.6883, 0.76, 0.3079, 0.7719, 0.3011, 0.5318, 0.00132, 0.5695, 0.001618, 0.5695, 0.382, 0.5318, 0.3817, 0.9864, 0.7443, 0.9864, 0.6606, 0.9874, 0.6606, 0.9874, 0.7443, 0.8501, 0.9649, 0.8501, 0.9436, 0.8549, 0.941, 0.8549, 0.9677, 0.8881, 0.004167, 0.8881, 0.02645, 0.8833, 0.02918, 0.8833, 0.00132, 0.6978, 0.223, 0.6978, 0.29, 0.6961, 0.2985, 0.6961, 0.2147, 0.2216, 0.8762, 0.2372, 0.8762, 0.2372, 0.96, 0.2222, 0.96, 0.2682, 0.5448, 0.2832, 0.5448, 0.2832, 0.5466, 0.2682, 0.5466, 0.175, 0.9233, 0.175, 0.9512, 0.174, 0.9512, 0.174, 0.9233, 0.3015, 0.5466, 0.2858, 0.5466, 0.2858, 0.5448, 0.3015, 0.5448, 0.2439, 0.5466, 0.1968, 0.5466, 0.1968, 0.5448, 0.2439, 0.5448, 0.4539, 0.7295, 0.4539, 0.7518, 0.4491, 0.7547, 0.4491, 0.7268, 0.8501, 0.9358, 0.8501, 0.9145, 0.8549, 0.9118, 0.8549, 0.9384, 0.1453, 0.8803, 0.1453, 0.9473, 0.1436, 0.9557, 0.1436, 0.8719, 0.1462, 0.9844, 0.1462, 0.9578, 0.1472, 0.9578, 0.1472, 0.9844, 0.7571, 0.9829, 0.7571, 0.955, 0.8042, 0.9562, 0.8042, 0.9829, 0.9083, 0.9735, 0.9083, 0.8897, 0.9093, 0.8897, 0.9093, 0.9735, 0.8796, 0.4183, 0.8796, 0.5788, 0.862, 0.5788, 0.862, 0.4183, 0.8584, 0.1756, 0.8584, 0.2985, 0.8302, 0.2831, 0.8302, 0.1909, 0.7333, 0.1796, 0.7333, 0.00132, 0.76, 0.02361, 0.76, 0.1573, 0.1968, 0.3882, 0.2871, 0.3882, 0.2871, 0.4988, 0.1968, 0.4988, 0.9414, 0.1158, 0.9414, 0.005153, 0.9573, 0.01861, 0.9573, 0.1292, 0.9504, 0.2827, 0.9632, 0.1756, 0.964, 0.1808, 0.964, 0.2827, 0.9622, 0.8275, 0.9622, 0.9381, 0.9463, 0.9516, 0.9463, 0.841, 0.8885, 0.3011, 0.8885, 0.3933, 0.862, 0.4157, 0.862, 0.3235, 0.8261, 0.05026, 0.8261, 0.09483, 0.8242, 0.08926, 0.8242, 0.05583, 0.8612, 0.8611, 0.8612, 0.7689, 0.8877, 0.7914, 0.8877, 0.8835, 0.1066, 0.8198, 0.0314, 0.8198, 0.0314, 0.7676, 0.1066, 0.7676, 0.7423, 0.2937, 0.7423, 0.2016, 0.7564, 0.1822, 0.7564, 0.2928, 0.8135, 0.691, 0.8135, 0.8005, 0.8002, 0.7954, 0.8122, 0.6957, 0.9621, 0.3479, 0.9621, 0.44, 0.948, 0.4392, 0.948, 0.3286, 0.9077, 0.023, 0.9077, 0.1567, 0.8915, 0.1701, 0.8915, 0.009631, 0.3178, 0.5711, 0.3429, 0.5711, 0.3429, 0.5764, 0.3178, 0.5764, 0.482, 0.7857, 0.3149, 0.7857, 0.3149, 0.759, 0.482, 0.759, 0.00132, 0.371, 0.1016, 0.371, 0.1016, 0.4939, 0.064, 0.4939, 0.03893, 0.4939, 0.00132, 0.4939, 0.7021, 0.1127, 0.7021, 0.06818, 0.7021, 0.00132, 0.7307, 0.00132, 0.7307, 0.1796, 0.7021, 0.1796, 0.8276, 0.1202, 0.8276, 0.2985, 0.8067, 0.2985, 0.8067, 0.1202, 0.7397, 0.2917, 0.7021, 0.2917, 0.7021, 0.1822, 0.7397, 0.1822, 0.6426, 0.3011, 0.7429, 0.3011, 0.7429, 0.3846, 0.6426, 0.3846, 0.9288, 0.6466, 0.9288, 0.8249, 0.9162, 0.8026, 0.9162, 0.6689, 0.9803, 0.5865, 0.9803, 0.4862, 0.9882, 0.4987, 0.9882, 0.5739, 0.9745, 0.1756, 0.9745, 0.3094, 0.9666, 0.2926, 0.9666, 0.1924, 0.5292, 0.3442, 0.4869, 0.3442, 0.4869, 0.00132, 0.5292, 0.00132, 0.3455, 0.7045, 0.4458, 0.7045, 0.4458, 0.7533, 0.3455, 0.7533, 0.3084, 0.2985, 0.3084, 0.00132, 0.4036, 0.0756, 0.4036, 0.2242, 0.7776, 0.00132, 0.7776, 0.2985, 0.7627, 0.2985, 0.7627, 0.00132, 0.1064, 0.5052, 0.1064, 0.4604, 0.1069, 0.371, 0.1069, 0.5499, 0.1102, 0.777, 0.1102, 0.7191, 0.1167, 0.7191, 0.1167, 0.777, 0.4491, 0.7164, 0.4491, 0.6585, 0.4549, 0.6507, 0.4549, 0.7242, 0.4576, 0.753, 0.4576, 0.5747, 0.4842, 0.597, 0.4842, 0.7307, 0.8822, 0.5788, 0.8822, 0.4183, 0.8998, 0.4183, 0.8998, 0.5788, 0.3901, 0.8405, 0.3149, 0.8405, 0.3149, 0.7883, 0.3901, 0.7883, 0.7161, 0.7296, 0.7161, 0.5959, 0.728, 0.5825, 0.728, 0.7429, 0.1113, 0.8693, 0.1113, 0.8247, 0.1687, 0.8247, 0.1687, 0.8693, 0.6426, 0.5506, 0.6426, 0.4021, 0.6868, 0.3872, 0.6868, 0.5655, 0.08489, 0.3683, 0.00132, 0.3683, 0.00132, 0.1822, 0.08489, 0.1822, 0.1687, 0.9851, 0.1499, 0.9851, 0.1499, 0.9578, 0.1687, 0.9578, 0.3901, 0.8431, 0.3901, 0.8673, 0.3868, 0.8642, 0.3868, 0.8461, 0.04883, 0.9554, 0.04883, 0.9108, 0.05072, 0.9164, 0.05072, 0.9498, 0.5695, 0.6152, 0.5695, 0.6393, 0.5663, 0.6363, 0.5663, 0.6182, 0.1925, 0.5459, 0.1737, 0.5459, 0.1737, 0.5278, 0.1925, 0.5278, 0.6991, 0.9827, 0.6991, 0.9646, 0.7144, 0.9646, 0.7144, 0.9827, 0.2358, 0.9626, 0.2358, 0.9899, 0.2216, 0.9865, 0.2216, 0.966, 0.8321, 0.9838, 0.8321, 0.9657, 0.8475, 0.9657, 0.8475, 0.9838, 0.8067, 0.1175, 0.8067, 0.09942, 0.822, 0.09942, 0.822, 0.1175, 0.4532, 0.9602, 0.472, 0.9602, 0.472, 0.9875, 0.4532, 0.9875, 0.8141, 0.9838, 0.8141, 0.9657, 0.8295, 0.9657, 0.8295, 0.9838, 0.9907, 0.9566, 0.9907, 0.99, 0.9754, 0.99, 0.9754, 0.9566, 0.517, 0.99, 0.517, 0.965, 0.531, 0.9637, 0.531, 0.9913, 0.3927, 0.8765, 0.3927, 0.8431, 0.472, 0.8431, 0.472, 0.8765, 0.4343, 0.9936, 0.4343, 0.9602, 0.4485, 0.9644, 0.4485, 0.9894, 0.5546, 0.9637, 0.5546, 0.991, 0.5404, 0.9876, 0.5404, 0.9671, 0.1833, 0.9637, 0.1833, 0.9863, 0.1728, 0.9846, 0.1728, 0.9654, 0.6127, 0.9649, 0.6127, 0.9854, 0.5987, 0.9865, 0.5987, 0.9639, 0.582, 0.9854, 0.582, 0.9649, 0.596, 0.9639, 0.596, 0.9865, 0.2189, 0.965, 0.2189, 0.9901, 0.2049, 0.9913, 0.2049, 0.9637, 0.9406, 0.967, 0.9406, 0.9861, 0.9282, 0.9813, 0.9282, 0.9718, 0.01505, 0.9551, 0.01505, 0.9826, 0.004609, 0.9806, 0.004609, 0.9571, 0.9504, 0.32, 0.9504, 0.2924, 0.9608, 0.2945, 0.9608, 0.3179, 0.9255, 0.967, 0.9255, 0.9895, 0.9151, 0.9878, 0.9151, 0.9687, 0.7955, 0.1001, 0.802, 0.1001, 0.802, 0.1097, 0.7955, 0.1097, 0.7171, 0.9881, 0.7171, 0.9646, 0.7293, 0.9705, 0.7293, 0.9822, 0.6817, 0.9881, 0.6817, 0.9646, 0.694, 0.9705, 0.694, 0.9822, 0.3645, 0.9879, 0.3645, 0.9687, 0.3769, 0.9735, 0.3769, 0.9831, 0.1162, 0.816, 0.1102, 0.8138, 0.1102, 0.7797, 0.1162, 0.7819, 0.9335, 0.1791, 0.9478, 0.1756, 0.9478, 0.32, 0.9331, 0.32, 0.9461, 0.7909, 0.9319, 0.7875, 0.9315, 0.6466, 0.9461, 0.6466, 0.472, 0.8792, 0.472, 0.9042, 0.3908, 0.9042, 0.3908, 0.8792, 0.6095, 0.5608, 0.6095, 0.5524, 0.6096, 0.5357, 0.6096, 0.5692, 0.3879, 0.9751, 0.3879, 0.9875, 0.3795, 0.9938, 0.3795, 0.9687, 0.7496, 0.9667, 0.7496, 0.9557, 0.7544, 0.9421, 0.7544, 0.9681, 0.1039, 0.9658, 0.1039, 0.9548, 0.1087, 0.9534, 0.1087, 0.9794, 0.8889, 0.03194, 0.8889, 0.04294, 0.8833, 0.04262, 0.8834, 0.03303, 0.6895, 0.7872, 0.6895, 0.7712, 0.7087, 0.7712, 0.7087, 0.7872, 0.8163, 0.8372, 0.8102, 0.8395, 0.8102, 0.8054, 0.8163, 0.8031, 0.862, 0.6411, 0.862, 0.6286, 0.8811, 0.6286, 0.8811, 0.6411, 0.1006, 0.9424, 0.1006, 0.952, 0.09722, 0.9518, 0.09725, 0.9434, 0.8156, 0.8421, 0.8156, 0.8581, 0.8102, 0.8561, 0.8102, 0.8441, 0.9602, 0.4459, 0.9602, 0.4569, 0.9547, 0.4558, 0.9547, 0.4462, 0.4656, 0.839, 0.4656, 0.8266, 0.4711, 0.8281, 0.4711, 0.8375, 0.7133, 0.7822, 0.7133, 0.7906, 0.7113, 0.7905, 0.7113, 0.7832, 0.6994, 0.2001, 0.6994, 0.2121, 0.6961, 0.2106, 0.6961, 0.2016, 0.05222, 0.958, 0.05222, 0.9676, 0.04885, 0.9666, 0.04883, 0.9582, 0.9647, 0.3259, 0.9647, 0.3166, 0.9681, 0.3178, 0.9681, 0.3248, 0.9321, 0.6367, 0.9321, 0.644, 0.9162, 0.641, 0.1071, 0.6383, 0.1071, 0.6473, 0.1052, 0.6461, 0.1052, 0.6394, 0.7133, 0.7712, 0.7133, 0.7796, 0.7113, 0.7787, 0.7113, 0.7714, 0.8247, 0.1064, 0.8247, 0.09942, 0.8267, 0.1003, 0.8267, 0.1055, 0.9369, 0.4489, 0.9369, 0.4556, 0.921, 0.4531, 0.921, 0.4514, 0.9183, 0.4489, 0.9183, 0.4562, 0.9025, 0.4519, 0.6586, 0.6387, 0.6586, 0.644, 0.6426, 0.6422, 0.6426, 0.6405, 0.09429, 0.9108, 0.09429, 0.9534, 0.05587, 0.9534, 0.05587, 0.9321, 0.05587, 0.9108, 0.9887, 0.2091, 0.9887, 0.2928, 0.9876, 0.2928, 0.9876, 0.2091, 0.5076, 0.995, 0.5076, 0.9728, 0.5143, 0.9728, 0.5143, 0.995, 0.96, 0.03668, 0.9699, 0.005153, 0.9702, 0.005466, 0.9664, 0.03321, 0.9702, 0.1267, 0.9638, 0.1301, 0.7563, 0.8888, 0.7563, 0.9394, 0.7496, 0.9394, 0.7496, 0.8888, 0.9972, 0.004238, 0.9972, 0.02652, 0.9905, 0.02652, 0.9905, 0.004238, 0.5076, 0.9701, 0.5076, 0.9194, 0.5143, 0.9194, 0.5143, 0.9701, 0.1095, 0.6026, 0.1095, 0.5519, 0.3122, 0.5519, 0.3122, 0.6026, 0.7746, 0.3011, 0.7871, 0.3011, 0.7871, 0.6615, 0.7746, 0.6615, 0.1095, 0.6559, 0.1095, 0.6052, 0.3122, 0.6052, 0.3122, 0.6559, 0.1194, 0.7564, 0.1194, 0.7118, 0.3221, 0.7118, 0.3221, 0.7564, 0.7897, 0.3011, 0.8023, 0.3011, 0.8023, 0.6615, 0.7897, 0.6615, 0.8842, 0.9844, 0.8592, 0.9844, 0.8592, 0.9557, 0.8842, 0.9557, 0.9138, 0.5814, 0.9138, 0.626, 0.862, 0.626, 0.862, 0.5814, 0.9823, 0.3179, 0.9905, 0.3164, 0.9905, 0.4085, 0.9823, 0.41, 0.9686, 0.4931, 0.9776, 0.4692, 0.9777, 0.4698, 0.9777, 0.5865, 0.9695, 0.5852, 0.3148, 0.4823, 0.2897, 0.4823, 0.2897, 0.3882, 0.3148, 0.3882, 0.5006, 0.9241, 0.4756, 0.9241, 0.4756, 0.8299, 0.5006, 0.8299, 0.5288, 0.3798, 0.5285, 0.3795, 0.5285, 0.3473, 0.5288, 0.3468, 0.0279, 0.8123, 0.0279, 0.7676, 0.02833, 0.7676, 0.02833, 0.8123, 0.3455, 0.6157, 0.3455, 0.5711, 0.366, 0.5711, 0.366, 0.6157, 0.8979, 0.6286, 0.8979, 0.6432, 0.8841, 0.643, 0.8838, 0.6425, 0.6577, 0.978, 0.6327, 0.978, 0.6327, 0.9493, 0.6577, 0.9493, 0.9152, 0.1757, 0.9152, 0.2924, 0.8906, 0.2924, 0.8905, 0.2677, 0.8906, 0.1756, 0.962, 0.5587, 0.966, 0.5864, 0.9657, 0.5865, 0.9556, 0.5551, 0.9596, 0.4615, 0.966, 0.4651])
me_cube_002.materials.append(mat_gunblackmat)
me_cube_002.update()

# ---- objects
ob_light = bpy.data.objects.new('Light', light_light)
ob_camera = bpy.data.objects.new('Camera', cam_camera)
ob_m60machinegun = bpy.data.objects.new('M60MachineGun', me_cube_002)
ob_empty = bpy.data.objects.new('Empty', None)

# ---- transforms, parenting, visibility, modifiers, constraints
ob_light.location = (4.076, 1.005, 5.904)
ob_light.rotation_euler = (0.6503, 0.05522, 1.866)
ob_light.lock_rotations_4d = False
ob_light.empty_display_type = 'ARROWS'
ob_light.color = (0.0, 0.0, 0.0, 0.0)
ob_light.lineart.crease_threshold = 0.0
ob_camera.location = (7.359, -6.926, 4.958)
ob_camera.rotation_euler = (1.109, 0.0, 0.8149)
ob_camera.lock_rotations_4d = False
ob_camera.empty_display_type = 'ARROWS'
ob_camera.color = (0.0, 0.0, 0.0, 0.0)
ob_camera.display_type = 'WIRE'
ob_camera.lineart.crease_threshold = 0.0
ob_m60machinegun.location = (0.0, 0.0, 0.0)
ob_empty.location = (0.0, 0.0, 0.1217)
ob_empty.rotation_euler = (1.571, -0.1816, 1.571)
ob_empty.scale = (2.46, 2.46, 2.46)
ob_empty.empty_display_type = 'IMAGE'
ob_empty.empty_display_size = 5.0
ob_empty.empty_image_depth = 'BACK'
ob_empty.empty_image_side = 'FRONT'

# ---- collection membership
col_collection.objects.link(ob_light)
col_collection.objects.link(ob_camera)
col_collection.objects.link(ob_m60machinegun)
col_collection.objects.link(ob_empty)

# ---- scene / render settings (as saved in the file)
scene.camera = ob_camera
scene.frame_start = 1; scene.frame_end = 250; scene.frame_set(0)
scene.render.engine = 'BLENDER_EEVEE_NEXT'
scene.cycles.sampling_pattern = 'TABULATED_SOBOL'
scene.cycles.use_light_tree = False
scene.view_settings.view_transform = 'Filmic'
bpy.context.view_layer.update()
